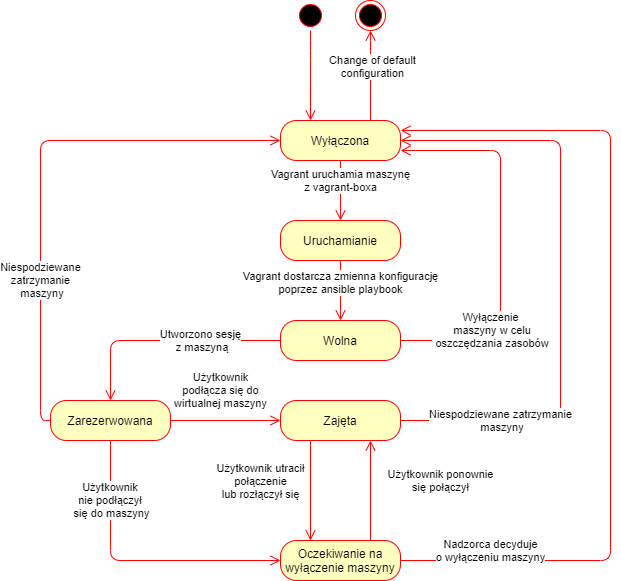

The diagram above was exported from draw.io. Its source (the exported page's mxGraphModel, read from the mxfile embedded in the PNG):
<mxGraphModel dx="981" dy="514" grid="1" gridSize="10" guides="1" tooltips="1" connect="1" arrows="1" fold="1" page="1" pageScale="1" pageWidth="827" pageHeight="1169" math="0" shadow="0">
  <root>
    <mxCell id="0" />
    <mxCell id="1" parent="0" />
    <mxCell id="4xZYI_bcmPWsLyBjAJOv-1" value="" style="ellipse;html=1;shape=startState;fillColor=#000000;strokeColor=#ff0000;" vertex="1" parent="1">
      <mxGeometry x="465" y="450" width="30" height="30" as="geometry" />
    </mxCell>
    <mxCell id="4xZYI_bcmPWsLyBjAJOv-2" value="" style="edgeStyle=orthogonalEdgeStyle;html=1;verticalAlign=bottom;endArrow=open;endSize=8;strokeColor=#ff0000;entryX=0.25;entryY=0;entryDx=0;entryDy=0;" edge="1" parent="1" source="4xZYI_bcmPWsLyBjAJOv-1" target="4xZYI_bcmPWsLyBjAJOv-4">
      <mxGeometry relative="1" as="geometry">
        <mxPoint x="510" y="570" as="targetPoint" />
        <Array as="points">
          <mxPoint x="480" y="500" />
          <mxPoint x="480" y="500" />
        </Array>
      </mxGeometry>
    </mxCell>
    <mxCell id="4xZYI_bcmPWsLyBjAJOv-3" value="" style="ellipse;html=1;shape=endState;fillColor=#000000;strokeColor=#ff0000;" vertex="1" parent="1">
      <mxGeometry x="525" y="450" width="30" height="30" as="geometry" />
    </mxCell>
    <mxCell id="4xZYI_bcmPWsLyBjAJOv-4" value="Wyłączona" style="rounded=1;whiteSpace=wrap;html=1;arcSize=40;fontColor=#000000;fillColor=#ffffc0;strokeColor=#ff0000;" vertex="1" parent="1">
      <mxGeometry x="450" y="570" width="120" height="40" as="geometry" />
    </mxCell>
    <mxCell id="4xZYI_bcmPWsLyBjAJOv-5" value="" style="edgeStyle=orthogonalEdgeStyle;html=1;verticalAlign=bottom;endArrow=open;endSize=8;strokeColor=#ff0000;" edge="1" parent="1" source="4xZYI_bcmPWsLyBjAJOv-4">
      <mxGeometry relative="1" as="geometry">
        <mxPoint x="510" y="670" as="targetPoint" />
      </mxGeometry>
    </mxCell>
    <mxCell id="4xZYI_bcmPWsLyBjAJOv-6" value="Vagrant uruchamia maszynę&lt;br&gt;z vagrant-boxa" style="edgeLabel;html=1;align=center;verticalAlign=middle;resizable=0;points=[];" vertex="1" connectable="0" parent="4xZYI_bcmPWsLyBjAJOv-5">
      <mxGeometry x="0.2333" y="1" relative="1" as="geometry">
        <mxPoint x="-1" y="-17.24" as="offset" />
      </mxGeometry>
    </mxCell>
    <mxCell id="4xZYI_bcmPWsLyBjAJOv-7" value="Uruchamianie" style="rounded=1;whiteSpace=wrap;html=1;arcSize=40;fontColor=#000000;fillColor=#ffffc0;strokeColor=#ff0000;" vertex="1" parent="1">
      <mxGeometry x="450" y="670" width="120" height="40" as="geometry" />
    </mxCell>
    <mxCell id="4xZYI_bcmPWsLyBjAJOv-8" value="" style="edgeStyle=orthogonalEdgeStyle;html=1;verticalAlign=bottom;endArrow=open;endSize=8;strokeColor=#ff0000;" edge="1" parent="1" source="4xZYI_bcmPWsLyBjAJOv-7" target="4xZYI_bcmPWsLyBjAJOv-12">
      <mxGeometry relative="1" as="geometry">
        <mxPoint x="510" y="760" as="targetPoint" />
        <Array as="points">
          <mxPoint x="510" y="760" />
        </Array>
      </mxGeometry>
    </mxCell>
    <mxCell id="4xZYI_bcmPWsLyBjAJOv-9" value="Vagrant dostarcza zmienna konfigurację&lt;br&gt;poprzez ansible playbook" style="edgeLabel;html=1;align=center;verticalAlign=middle;resizable=0;points=[];" vertex="1" connectable="0" parent="4xZYI_bcmPWsLyBjAJOv-8">
      <mxGeometry x="-0.2724" relative="1" as="geometry">
        <mxPoint as="offset" />
      </mxGeometry>
    </mxCell>
    <mxCell id="4xZYI_bcmPWsLyBjAJOv-10" value="" style="edgeStyle=orthogonalEdgeStyle;html=1;verticalAlign=bottom;endArrow=open;endSize=8;strokeColor=#ff0000;entryX=0.5;entryY=1;entryDx=0;entryDy=0;exitX=0.75;exitY=0;exitDx=0;exitDy=0;" edge="1" parent="1" source="4xZYI_bcmPWsLyBjAJOv-4" target="4xZYI_bcmPWsLyBjAJOv-3">
      <mxGeometry relative="1" as="geometry">
        <mxPoint x="520" y="580" as="targetPoint" />
        <mxPoint x="520" y="490" as="sourcePoint" />
        <Array as="points">
          <mxPoint x="540" y="490" />
          <mxPoint x="540" y="490" />
        </Array>
      </mxGeometry>
    </mxCell>
    <mxCell id="4xZYI_bcmPWsLyBjAJOv-11" value="Change of default&lt;br&gt;configuration" style="edgeLabel;html=1;align=center;verticalAlign=middle;resizable=0;points=[];" vertex="1" connectable="0" parent="4xZYI_bcmPWsLyBjAJOv-10">
      <mxGeometry x="0.2161" y="-2" relative="1" as="geometry">
        <mxPoint as="offset" />
      </mxGeometry>
    </mxCell>
    <mxCell id="4xZYI_bcmPWsLyBjAJOv-12" value="Wolna" style="rounded=1;whiteSpace=wrap;html=1;arcSize=40;fontColor=#000000;fillColor=#ffffc0;strokeColor=#ff0000;" vertex="1" parent="1">
      <mxGeometry x="450" y="770" width="120" height="40" as="geometry" />
    </mxCell>
    <mxCell id="4xZYI_bcmPWsLyBjAJOv-13" value="Zajęta" style="rounded=1;whiteSpace=wrap;html=1;arcSize=40;fontColor=#000000;fillColor=#ffffc0;strokeColor=#ff0000;" vertex="1" parent="1">
      <mxGeometry x="450" y="850" width="120" height="40" as="geometry" />
    </mxCell>
    <mxCell id="4xZYI_bcmPWsLyBjAJOv-14" value="" style="edgeStyle=orthogonalEdgeStyle;html=1;verticalAlign=bottom;endArrow=open;endSize=8;strokeColor=#ff0000;entryX=0.5;entryY=0;entryDx=0;entryDy=0;exitX=0;exitY=0.5;exitDx=0;exitDy=0;" edge="1" parent="1" source="4xZYI_bcmPWsLyBjAJOv-12" target="4xZYI_bcmPWsLyBjAJOv-25">
      <mxGeometry relative="1" as="geometry">
        <mxPoint x="425" y="870" as="targetPoint" />
        <mxPoint x="445" y="790" as="sourcePoint" />
      </mxGeometry>
    </mxCell>
    <mxCell id="4xZYI_bcmPWsLyBjAJOv-15" value="Utworzono sesję&lt;br&gt;&amp;nbsp;z maszyną" style="edgeLabel;html=1;align=center;verticalAlign=middle;resizable=0;points=[];" vertex="1" connectable="0" parent="4xZYI_bcmPWsLyBjAJOv-14">
      <mxGeometry x="-0.2724" relative="1" as="geometry">
        <mxPoint x="3" as="offset" />
      </mxGeometry>
    </mxCell>
    <mxCell id="4xZYI_bcmPWsLyBjAJOv-16" value="" style="edgeStyle=orthogonalEdgeStyle;html=1;verticalAlign=bottom;endArrow=open;endSize=8;strokeColor=#ff0000;exitX=1;exitY=0.5;exitDx=0;exitDy=0;entryX=1;entryY=0.25;entryDx=0;entryDy=0;" edge="1" parent="1" source="4xZYI_bcmPWsLyBjAJOv-22" target="4xZYI_bcmPWsLyBjAJOv-4">
      <mxGeometry relative="1" as="geometry">
        <mxPoint x="695" y="580" as="targetPoint" />
        <mxPoint x="680" y="870" as="sourcePoint" />
        <Array as="points">
          <mxPoint x="780" y="1010" />
          <mxPoint x="780" y="580" />
        </Array>
      </mxGeometry>
    </mxCell>
    <mxCell id="4xZYI_bcmPWsLyBjAJOv-17" value="Nadzorca decyduje&lt;br&gt;o wyłączeniu maszyny" style="edgeLabel;html=1;align=center;verticalAlign=middle;resizable=0;points=[];" vertex="1" connectable="0" parent="4xZYI_bcmPWsLyBjAJOv-16">
      <mxGeometry x="-0.2069" y="1" relative="1" as="geometry">
        <mxPoint x="-119" y="117" as="offset" />
      </mxGeometry>
    </mxCell>
    <mxCell id="4xZYI_bcmPWsLyBjAJOv-18" value="" style="edgeStyle=orthogonalEdgeStyle;html=1;verticalAlign=bottom;endArrow=open;endSize=8;strokeColor=#ff0000;exitX=1;exitY=0.5;exitDx=0;exitDy=0;entryX=1;entryY=0.75;entryDx=0;entryDy=0;" edge="1" parent="1" source="4xZYI_bcmPWsLyBjAJOv-12" target="4xZYI_bcmPWsLyBjAJOv-4">
      <mxGeometry relative="1" as="geometry">
        <mxPoint x="695" y="600" as="targetPoint" />
        <mxPoint x="760" y="700" as="sourcePoint" />
        <Array as="points">
          <mxPoint x="670" y="790" />
          <mxPoint x="670" y="600" />
        </Array>
      </mxGeometry>
    </mxCell>
    <mxCell id="4xZYI_bcmPWsLyBjAJOv-19" value="Wyłączenie&lt;br&gt;&amp;nbsp;maszyny w celu&lt;br&gt;&amp;nbsp;oszczędzania zasobów" style="edgeLabel;html=1;align=center;verticalAlign=middle;resizable=0;points=[];" vertex="1" connectable="0" parent="4xZYI_bcmPWsLyBjAJOv-18">
      <mxGeometry x="0.0606" y="-1" relative="1" as="geometry">
        <mxPoint x="-11" y="97" as="offset" />
      </mxGeometry>
    </mxCell>
    <mxCell id="4xZYI_bcmPWsLyBjAJOv-20" value="" style="edgeStyle=orthogonalEdgeStyle;html=1;verticalAlign=bottom;endArrow=open;endSize=8;strokeColor=#ff0000;entryX=1;entryY=0.5;entryDx=0;entryDy=0;exitX=1;exitY=0.5;exitDx=0;exitDy=0;" edge="1" parent="1" source="4xZYI_bcmPWsLyBjAJOv-13" target="4xZYI_bcmPWsLyBjAJOv-4">
      <mxGeometry relative="1" as="geometry">
        <mxPoint x="705" y="600" as="targetPoint" />
        <mxPoint x="705" y="800" as="sourcePoint" />
        <Array as="points">
          <mxPoint x="730" y="870" />
          <mxPoint x="730" y="590" />
        </Array>
      </mxGeometry>
    </mxCell>
    <mxCell id="4xZYI_bcmPWsLyBjAJOv-21" value="Niespodziewane zatrzymanie&lt;br&gt;&amp;nbsp;maszyny" style="edgeLabel;html=1;align=center;verticalAlign=middle;resizable=0;points=[];" vertex="1" connectable="0" parent="4xZYI_bcmPWsLyBjAJOv-20">
      <mxGeometry x="-0.0622" relative="1" as="geometry">
        <mxPoint x="-60" y="121" as="offset" />
      </mxGeometry>
    </mxCell>
    <mxCell id="4xZYI_bcmPWsLyBjAJOv-22" value="Oczekiwanie na wyłączenie maszyny" style="rounded=1;whiteSpace=wrap;html=1;arcSize=40;fontColor=#000000;fillColor=#ffffc0;strokeColor=#ff0000;" vertex="1" parent="1">
      <mxGeometry x="450" y="990" width="120" height="40" as="geometry" />
    </mxCell>
    <mxCell id="4xZYI_bcmPWsLyBjAJOv-23" value="" style="edgeStyle=orthogonalEdgeStyle;html=1;verticalAlign=bottom;endArrow=open;endSize=8;strokeColor=#ff0000;entryX=0.25;entryY=0;entryDx=0;entryDy=0;exitX=0.25;exitY=1;exitDx=0;exitDy=0;" edge="1" parent="1" source="4xZYI_bcmPWsLyBjAJOv-13" target="4xZYI_bcmPWsLyBjAJOv-22">
      <mxGeometry relative="1" as="geometry">
        <mxPoint x="510" y="865" as="targetPoint" />
        <mxPoint x="490" y="890" as="sourcePoint" />
      </mxGeometry>
    </mxCell>
    <mxCell id="4xZYI_bcmPWsLyBjAJOv-24" value="Użytkownik utracił&lt;br&gt;połączenie&lt;br&gt;lub rozłączył się" style="edgeLabel;html=1;align=center;verticalAlign=middle;resizable=0;points=[];" vertex="1" connectable="0" parent="4xZYI_bcmPWsLyBjAJOv-23">
      <mxGeometry x="0.2222" relative="1" as="geometry">
        <mxPoint x="-50" y="-21" as="offset" />
      </mxGeometry>
    </mxCell>
    <mxCell id="4xZYI_bcmPWsLyBjAJOv-25" value="Zarezerwowana" style="rounded=1;whiteSpace=wrap;html=1;arcSize=40;fontColor=#000000;fillColor=#ffffc0;strokeColor=#ff0000;" vertex="1" parent="1">
      <mxGeometry x="220" y="850" width="120" height="40" as="geometry" />
    </mxCell>
    <mxCell id="4xZYI_bcmPWsLyBjAJOv-26" value="" style="edgeStyle=orthogonalEdgeStyle;html=1;verticalAlign=bottom;endArrow=open;endSize=8;strokeColor=#ff0000;exitX=0.5;exitY=1;exitDx=0;exitDy=0;entryX=0;entryY=0.5;entryDx=0;entryDy=0;" edge="1" parent="1" source="4xZYI_bcmPWsLyBjAJOv-25" target="4xZYI_bcmPWsLyBjAJOv-22">
      <mxGeometry relative="1" as="geometry">
        <mxPoint x="520" y="980" as="targetPoint" />
        <mxPoint x="520" y="920" as="sourcePoint" />
      </mxGeometry>
    </mxCell>
    <mxCell id="4xZYI_bcmPWsLyBjAJOv-27" value="Użytkownik &lt;br&gt;nie podłączył &lt;br&gt;się do maszyny" style="edgeLabel;html=1;align=center;verticalAlign=middle;resizable=0;points=[];" vertex="1" connectable="0" parent="4xZYI_bcmPWsLyBjAJOv-26">
      <mxGeometry x="0.2222" relative="1" as="geometry">
        <mxPoint x="-57" y="-60" as="offset" />
      </mxGeometry>
    </mxCell>
    <mxCell id="4xZYI_bcmPWsLyBjAJOv-31" value="" style="edgeStyle=orthogonalEdgeStyle;html=1;verticalAlign=bottom;endArrow=open;endSize=8;strokeColor=#ff0000;entryX=0;entryY=0.5;entryDx=0;entryDy=0;exitX=1;exitY=0.5;exitDx=0;exitDy=0;" edge="1" parent="1" source="4xZYI_bcmPWsLyBjAJOv-25" target="4xZYI_bcmPWsLyBjAJOv-13">
      <mxGeometry relative="1" as="geometry">
        <mxPoint x="445" y="980" as="targetPoint" />
        <mxPoint x="460" y="870" as="sourcePoint" />
      </mxGeometry>
    </mxCell>
    <mxCell id="4xZYI_bcmPWsLyBjAJOv-37" value="Użytkownik&lt;br&gt;podłącza się do&lt;br&gt;wirtualnej maszyny" style="edgeLabel;html=1;align=center;verticalAlign=middle;resizable=0;points=[];" vertex="1" connectable="0" parent="4xZYI_bcmPWsLyBjAJOv-31">
      <mxGeometry x="0.2859" y="-1" relative="1" as="geometry">
        <mxPoint x="-21" y="-31" as="offset" />
      </mxGeometry>
    </mxCell>
    <mxCell id="4xZYI_bcmPWsLyBjAJOv-33" value="" style="edgeStyle=orthogonalEdgeStyle;html=1;verticalAlign=bottom;endArrow=open;endSize=8;strokeColor=#ff0000;entryX=0.75;entryY=1;entryDx=0;entryDy=0;exitX=0.75;exitY=0;exitDx=0;exitDy=0;" edge="1" parent="1" source="4xZYI_bcmPWsLyBjAJOv-22" target="4xZYI_bcmPWsLyBjAJOv-13">
      <mxGeometry relative="1" as="geometry">
        <mxPoint x="580" y="950" as="targetPoint" />
        <mxPoint x="490" y="950" as="sourcePoint" />
      </mxGeometry>
    </mxCell>
    <mxCell id="4xZYI_bcmPWsLyBjAJOv-34" value="Użytkownik ponownie&lt;br&gt;się połączył" style="edgeLabel;html=1;align=center;verticalAlign=middle;resizable=0;points=[];" vertex="1" connectable="0" parent="4xZYI_bcmPWsLyBjAJOv-33">
      <mxGeometry x="0.2222" relative="1" as="geometry">
        <mxPoint x="70" y="1" as="offset" />
      </mxGeometry>
    </mxCell>
    <mxCell id="4xZYI_bcmPWsLyBjAJOv-35" value="" style="edgeStyle=orthogonalEdgeStyle;html=1;verticalAlign=bottom;endArrow=open;endSize=8;strokeColor=#ff0000;entryX=0;entryY=0.5;entryDx=0;entryDy=0;exitX=0;exitY=0.5;exitDx=0;exitDy=0;" edge="1" parent="1" source="4xZYI_bcmPWsLyBjAJOv-25" target="4xZYI_bcmPWsLyBjAJOv-4">
      <mxGeometry relative="1" as="geometry">
        <mxPoint x="80" y="720" as="targetPoint" />
        <mxPoint x="250" y="660" as="sourcePoint" />
      </mxGeometry>
    </mxCell>
    <mxCell id="4xZYI_bcmPWsLyBjAJOv-36" value="Niespodziewane&lt;br&gt;zatrzymanie&lt;br&gt;&amp;nbsp;maszyny" style="edgeLabel;html=1;align=center;verticalAlign=middle;resizable=0;points=[];" vertex="1" connectable="0" parent="4xZYI_bcmPWsLyBjAJOv-35">
      <mxGeometry x="-0.2724" relative="1" as="geometry">
        <mxPoint y="43" as="offset" />
      </mxGeometry>
    </mxCell>
  </root>
</mxGraphModel>